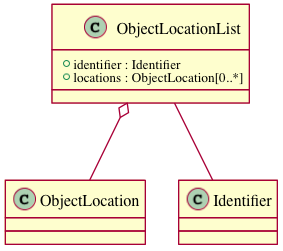

The diagram above was rendered by PlantUML. Its source (embedded in the PNG):
@startuml images/class_objectlocationlist.png
  class ObjectLocationList {
    + identifier : Identifier
    + locations : ObjectLocation[0..*]
  }
  ObjectLocationList o-- ObjectLocation
  ObjectLocationList -- Identifier
@enduml